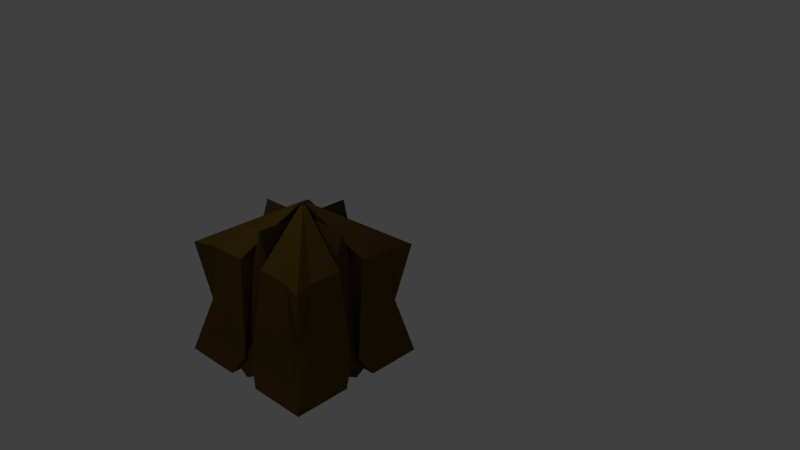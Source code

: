 # Source: cube_m_clocktower_prototype.blend  (saved by Blender 2.78.0; exported with 4.5.12 LTS)
import bpy
from mathutils import Matrix  # noqa: F401  (used for matrix-valued properties, if any)

bpy.ops.wm.read_factory_settings(use_empty=True)
scene = bpy.context.scene
scene.name = 'Scene'

# ---- collections
col_collection_1 = bpy.data.collections.new('Collection 1'); scene.collection.children.link(col_collection_1)

# ---- materials (node trees are filled in below, after node groups)
mat_material = bpy.data.materials.new('Material')
mat_material.alpha_threshold = 0.0
mat_material.use_transparent_shadow = False
mat_material.diffuse_color = (0.1149, 0.06893, 0.00978, 1.0)
mat_material.roughness = 0.5
mat_material.specular_intensity = 0.0
mat_material.line_color = (0.0, 0.0, 0.0, 1.0)
mat_material_001 = bpy.data.materials.new('Material.001')
mat_material_001.alpha_threshold = 0.0
mat_material_001.use_transparent_shadow = False
mat_material_001.diffuse_color = (0.09463, 0.05249, 0.01823, 1.0)
mat_material_001.roughness = 0.5
mat_material_001.specular_intensity = 0.0

# ---- material node trees

# ---- world
world_world = bpy.data.worlds.new('World'); scene.world = world_world
world_world.color = (0.05088, 0.05088, 0.05088)
world_world.use_sun_shadow = False
world_world.sun_shadow_jitter_overblur = 0.0
world_world.cycles.sampling_method = 'MANUAL'

# ---- cameras
cam_camera = bpy.data.cameras.new('Camera')
cam_camera.clip_end = 100.0
cam_camera.lens = 35.0
cam_camera.sensor_width = 32.0
cam_camera.sensor_height = 18.0
cam_camera.ortho_scale = 7.314
cam_camera.dof.focus_distance = 0.0
cam_camera.dof.aperture_fstop = 128.0

# ---- lights
light_point = bpy.data.lights.new('Point', 'POINT')
light_point.transmission_factor = 0.0
light_point.energy = 100.0
light_point.shadow_buffer_clip_start = 0.5
light_point.shadow_soft_size = 0.1
light_point.shadow_maximum_resolution = 0.006
light_point.use_absolute_resolution = True

# ---- meshes
me_cube = bpy.data.meshes.new('Cube')
me_cube.from_pydata([(1.4, -1.4, -1.034), (1.307, -1.307, 1.11), (0.2253, -0.2253, 1.11), (0.7725, -0.212, 0.9624), (1.162, -0.8977, 1.11), (0.2253, -0.7725, 1.11), (0.212, -0.7725, 0.9624), (0.2594, -1.151, 1.11), (1.151, -0.2594, 1.11), (0.3154, -1.4, -1.034), (1.4, -0.3154, -1.034), (0.3154, -0.3154, -1.034), (0.2967, -1.317, -0.8263), (0.9408, -0.212, 0.9624), (0.212, -0.9408, 0.9624), (0.212, -0.212, 0.9624), (1.317, -0.2967, -0.8263), (0.2967, -0.2967, -0.8263), (0.7725, -0.2253, 1.11), (0.8977, -1.162, 1.11), (0.09503, -0.09503, 1.839), (0.01854, -0.01854, 1.839), (0.09503, -0.07341, 1.839), (0.02171, -0.07443, 1.839), (0.02141, -0.09503, 1.839), (0.09503, -0.02141, 1.839), (0.07442, -0.02171, 1.839), (0.07341, -0.09503, 1.839), (0.08422, -0.08422, 1.839), (0.08884, -0.0796, 1.839), (0.0796, -0.08884, 1.839), (1.276, -0.08739, -0.6657), (1.129, -0.2544, -0.636), (1.281, -1.149, -0.6657), (0.08739, -1.276, -0.6657), (0.2544, -1.129, -0.636), (1.149, -1.281, -0.6657), (1.128, -1.128, 0.002202), (1.008, -1.214, 0.002199), (1.214, -1.008, 0.002205), (-1.4, -1.4, -1.034), (-1.307, -1.307, 1.11), (-0.2253, -0.2253, 1.11), (-0.7725, -0.212, 0.9624), (0.0, -0.7725, 1.636), (-1.162, -0.8977, 1.11), (-0.2253, -0.7725, 1.11), (-0.212, -0.7725, 0.9624), (-0.2594, -1.151, 1.11), (-1.151, -0.2594, 1.11), (-0.3154, -1.4, -1.034), (-1.4, -0.3154, -1.034), (-0.3154, -0.3154, -1.034), (-0.2967, -1.317, -0.8263), (-0.9408, -0.212, 0.9624), (-0.212, -0.9408, 0.9624), (-0.212, -0.212, 0.9624), (0.0, -0.212, 1.636), (0.0, -0.9408, 1.636), (0.0, -1.317, -1.001), (-1.317, -0.2967, -0.8263), (-0.2967, -0.2967, -0.8263), (0.0, -0.2967, -0.8263), (-0.7725, -0.2253, 1.11), (-0.8977, -1.162, 1.11), (-0.09503, -0.09503, 1.839), (-0.01854, -0.01854, 1.839), (-0.09503, -0.07341, 1.839), (-0.02171, -0.07443, 1.839), (-0.02141, -0.09503, 1.839), (-0.09503, -0.02141, 1.839), (-0.07442, -0.02171, 1.839), (-0.07341, -0.09503, 1.839), (-0.08422, -0.08422, 1.839), (-0.08884, -0.0796, 1.839), (-0.0796, -0.08884, 1.839), (-1.276, -0.08739, -0.6657), (-1.129, -0.2544, -0.636), (-1.281, -1.149, -0.6657), (-0.08739, -1.276, -0.6657), (0.0, -1.129, -0.3866), (-0.2544, -1.129, -0.636), (-1.149, -1.281, -0.6657), (-1.128, -1.128, 0.002202), (-1.008, -1.214, 0.002199), (-1.214, -1.008, 0.002205), (1.4, 1.4, -1.034), (1.307, 1.307, 1.11), (0.2253, 0.2253, 1.11), (0.7725, 0.212, 0.9624), (1.162, 0.8977, 1.11), (0.2253, 0.7725, 1.11), (0.212, 0.7725, 0.9624), (0.2594, 1.151, 1.11), (1.151, 0.2594, 1.11), (0.3154, 1.4, -1.034), (1.4, 0.3154, -1.034), (0.3154, 0.3154, -1.034), (0.2967, 1.317, -0.8263), (0.9408, 0.212, 0.9624), (0.212, 0.9408, 0.9624), (0.212, 0.0, 1.636), (0.9408, 0.0, 1.636), (1.317, 0.0, -1.001), (0.212, 0.212, 0.9624), (1.317, 0.2967, -0.8263), (0.2967, 0.0, -0.8263), (0.2967, 0.2967, -0.8263), (0.7725, 0.0, 1.636), (0.7725, 0.2253, 1.11), (0.8977, 1.162, 1.11), (0.09503, 0.09503, 1.839), (0.01854, 0.01854, 1.839), (0.09503, 0.07341, 1.839), (0.02171, 0.07443, 1.839), (0.02141, 0.09503, 1.839), (0.09503, 0.02141, 1.839), (0.07442, 0.02171, 1.839), (0.07341, 0.09503, 1.839), (0.08422, 0.08422, 1.839), (0.08884, 0.0796, 1.839), (0.0796, 0.08884, 1.839), (1.276, 0.08739, -0.6657), (1.129, 0.2544, -0.636), (1.129, 0.0, -0.3866), (1.281, 1.149, -0.6657), (0.08739, 1.276, -0.6657), (0.2544, 1.129, -0.636), (1.149, 1.281, -0.6657), (1.128, 1.128, 0.002202), (1.008, 1.214, 0.002199), (1.214, 1.008, 0.002205), (-1.4, 1.4, -1.034), (-1.307, 1.307, 1.11), (-0.2253, 0.2253, 1.11), (-0.7725, 0.212, 0.9624), (0.0, 0.7725, 1.636), (-1.162, 0.8977, 1.11), (-0.2253, 0.7725, 1.11), (-0.212, 0.7725, 0.9624), (-0.2594, 1.151, 1.11), (-1.151, 0.2594, 1.11), (-0.3154, 1.4, -1.034), (-1.4, 0.3154, -1.034), (-0.3154, 0.3154, -1.034), (-0.2967, 1.317, -0.8263), (-0.9408, 0.212, 0.9624), (-0.212, 0.9408, 0.9624), (0.0, 0.0, -0.8263), (0.0, 0.0, 1.636), (-0.212, 0.0, 1.636), (-0.9408, 0.0, 1.636), (-1.317, 0.0, -1.001), (-0.212, 0.212, 0.9624), (0.0, 0.212, 1.636), (0.0, 0.9408, 1.636), (0.0, 1.317, -1.001), (-1.317, 0.2967, -0.8263), (-0.2967, 0.0, -0.8263), (-0.2967, 0.2967, -0.8263), (0.0, 0.2967, -0.8263), (-0.7725, 0.0, 1.636), (-0.7725, 0.2253, 1.11), (-0.8977, 1.162, 1.11), (-0.09503, 0.09503, 1.839), (-0.01854, 0.01854, 1.839), (-0.09503, 0.07341, 1.839), (-0.02171, 0.07443, 1.839), (-0.02141, 0.09503, 1.839), (-0.09503, 0.02141, 1.839), (-0.07442, 0.02171, 1.839), (-0.07341, 0.09503, 1.839), (-0.08422, 0.08422, 1.839), (-0.08884, 0.0796, 1.839), (-0.0796, 0.08884, 1.839), (-1.276, 0.08739, -0.6657), (-1.129, 0.2544, -0.636), (-1.129, 0.0, -0.3866), (-1.281, 1.149, -0.6657), (-0.08739, 1.276, -0.6657), (0.0, 1.129, -0.3866), (-0.2544, 1.129, -0.636), (-1.149, 1.281, -0.6657), (-1.128, 1.128, 0.002202), (-1.008, 1.214, 0.002199), (-1.214, 1.008, 0.002205)], [], [(2, 5, 23, 21), (2, 18, 3, 15), (34, 7, 14, 35), (36, 38, 19, 7, 34), (5, 7, 24, 23), (7, 5, 6, 14), (11, 9, 12, 17), (4, 8, 25, 22), (31, 8, 4, 39, 33), (31, 10, 16, 32), (10, 11, 17, 16), (11, 10, 0, 9), (58, 14, 6, 44), (124, 102, 13, 32), (101, 149, 57, 15), (15, 3, 108, 101), (62, 17, 12, 59), (35, 14, 58, 80), (106, 17, 62, 148), (103, 16, 17, 106), (1, 4, 22, 20), (44, 6, 15, 57), (7, 19, 27, 24), (6, 5, 2, 15), (108, 3, 13, 102), (19, 1, 20, 27), (3, 18, 8, 13), (21, 23, 30, 28), (20, 30, 27), (20, 29, 28), (26, 29, 22, 25), (8, 18, 26, 25), (18, 2, 21, 26), (22, 29, 20), (27, 30, 23, 24), (28, 29, 26, 21), (28, 30, 20), (19, 38, 37, 1), (0, 33, 39, 37), (103, 124, 32, 16), (8, 31, 32, 13), (10, 31, 33, 0), (12, 35, 80, 59), (0, 36, 34, 9), (9, 34, 35, 12), (37, 38, 36, 0), (37, 39, 4, 1), (42, 66, 68, 46), (42, 56, 43, 63), (79, 81, 55, 48), (82, 79, 48, 64, 84), (46, 68, 69, 48), (48, 55, 47, 46), (52, 61, 53, 50), (45, 67, 70, 49), (76, 78, 85, 45, 49), (76, 77, 60, 51), (51, 60, 61, 52), (52, 50, 40, 51), (58, 44, 47, 55), (177, 77, 54, 151), (150, 56, 57, 149), (56, 150, 161, 43), (62, 59, 53, 61), (81, 80, 58, 55), (158, 148, 62, 61), (152, 158, 61, 60), (41, 65, 67, 45), (44, 57, 56, 47), (48, 69, 72, 64), (47, 56, 42, 46), (161, 151, 54, 43), (64, 72, 65, 41), (43, 54, 49, 63), (66, 73, 75, 68), (65, 72, 75), (65, 73, 74), (71, 70, 67, 74), (49, 70, 71, 63), (63, 71, 66, 42), (67, 65, 74), (72, 69, 68, 75), (73, 66, 71, 74), (73, 65, 75), (64, 41, 83, 84), (40, 83, 85, 78), (152, 60, 77, 177), (49, 54, 77, 76), (51, 40, 78, 76), (53, 59, 80, 81), (40, 50, 79, 82), (50, 53, 81, 79), (83, 40, 82, 84), (83, 41, 45, 85), (88, 112, 114, 91), (88, 104, 89, 109), (126, 127, 100, 93), (128, 126, 93, 110, 130), (91, 114, 115, 93), (93, 100, 92, 91), (97, 107, 98, 95), (90, 113, 116, 94), (122, 125, 131, 90, 94), (122, 123, 105, 96), (96, 105, 107, 97), (97, 95, 86, 96), (155, 136, 92, 100), (124, 123, 99, 102), (101, 104, 154, 149), (104, 101, 108, 89), (160, 156, 98, 107), (127, 180, 155, 100), (106, 148, 160, 107), (103, 106, 107, 105), (87, 111, 113, 90), (136, 154, 104, 92), (93, 115, 118, 110), (92, 104, 88, 91), (108, 102, 99, 89), (110, 118, 111, 87), (89, 99, 94, 109), (112, 119, 121, 114), (111, 118, 121), (111, 119, 120), (117, 116, 113, 120), (94, 116, 117, 109), (109, 117, 112, 88), (113, 111, 120), (118, 115, 114, 121), (119, 112, 117, 120), (119, 111, 121), (110, 87, 129, 130), (86, 129, 131, 125), (103, 105, 123, 124), (94, 99, 123, 122), (96, 86, 125, 122), (98, 156, 180, 127), (86, 95, 126, 128), (95, 98, 127, 126), (129, 86, 128, 130), (129, 87, 90, 131), (134, 138, 167, 165), (134, 162, 135, 153), (179, 140, 147, 181), (182, 184, 163, 140, 179), (138, 140, 168, 167), (140, 138, 139, 147), (144, 142, 145, 159), (137, 141, 169, 166), (175, 141, 137, 185, 178), (175, 143, 157, 176), (143, 144, 159, 157), (144, 143, 132, 142), (155, 147, 139, 136), (177, 151, 146, 176), (150, 149, 154, 153), (153, 135, 161, 150), (160, 159, 145, 156), (181, 147, 155, 180), (158, 159, 160, 148), (152, 157, 159, 158), (133, 137, 166, 164), (136, 139, 153, 154), (140, 163, 171, 168), (139, 138, 134, 153), (161, 135, 146, 151), (163, 133, 164, 171), (135, 162, 141, 146), (165, 167, 174, 172), (164, 174, 171), (164, 173, 172), (170, 173, 166, 169), (141, 162, 170, 169), (162, 134, 165, 170), (166, 173, 164), (171, 174, 167, 168), (172, 173, 170, 165), (172, 174, 164), (163, 184, 183, 133), (132, 178, 185, 183), (152, 177, 176, 157), (141, 175, 176, 146), (143, 175, 178, 132), (145, 181, 180, 156), (132, 182, 179, 142), (142, 179, 181, 145), (183, 184, 182, 132), (183, 185, 137, 133)])
me_cube.polygons.foreach_set('material_index', [0, 0, 0, 0, 0, 0, 0, 0, 0, 0, 0, 0, 1, 1, 1, 1, 1, 1, 1, 1, 0, 1, 0, 0, 1, 0, 0, 0, 0, 0, 0, 0, 0, 0, 0, 0, 0, 0, 0, 1, 0, 0, 1, 0, 0, 0, 0, 0, 0, 0, 0, 0, 0, 0, 0, 0, 0, 0, 0, 1, 1, 1, 1, 1, 1, 1, 1, 0, 1, 0, 0, 1, 0, 0, 0, 0, 0, 0, 0, 0, 0, 0, 0, 0, 0, 0, 1, 0, 0, 1, 0, 0, 0, 0, 0, 0, 0, 0, 0, 0, 0, 0, 0, 0, 0, 0, 1, 1, 1, 1, 1, 1, 1, 1, 0, 1, 0, 0, 1, 0, 0, 0, 0, 0, 0, 0, 0, 0, 0, 0, 0, 0, 0, 1, 0, 0, 1, 0, 0, 0, 0, 0, 0, 0, 0, 0, 0, 0, 0, 0, 0, 0, 0, 1, 1, 1, 1, 1, 1, 1, 1, 0, 1, 0, 0, 1, 0, 0, 0, 0, 0, 0, 0, 0, 0, 0, 0, 0, 0, 0, 1, 0, 0, 1, 0, 0, 0, 0])
me_cube.materials.append(mat_material)
me_cube.materials.append(mat_material_001)
me_cube.use_remesh_preserve_volume = False
me_cube.use_remesh_preserve_attributes = False
me_cube.use_mirror_vertex_groups = False
me_cube.update()

# ---- objects
ob_point = bpy.data.objects.new('Point', light_point)
ob_cube = bpy.data.objects.new('Cube', me_cube)
ob_camera = bpy.data.objects.new('Camera', cam_camera)

# ---- transforms, parenting, visibility, modifiers, constraints
ob_point.location = (-1.169, -2.412, 6.925)
ob_point.lineart.crease_threshold = 0.0
ob_cube.location = (0.0, 0.0, 1.0)
ob_cube.lock_rotations_4d = False
ob_cube.empty_display_type = 'ARROWS'
ob_cube.lineart.crease_threshold = 0.0
ob_camera.location = (10.09, -8.9, 8.793)
ob_camera.rotation_euler = (1.131, -0.03415, 0.7426)
ob_camera.lock_rotations_4d = False
ob_camera.empty_display_type = 'ARROWS'
ob_camera.color = (0.0, 0.0, 0.0, 0.0)
ob_camera.display_type = 'WIRE'
ob_camera.lineart.crease_threshold = 0.0

# ---- collection membership
col_collection_1.objects.link(ob_point)
col_collection_1.objects.link(ob_cube)
col_collection_1.objects.link(ob_camera)

# ---- scene / render settings (as saved in the file)
scene.camera = ob_camera
scene.frame_start = 1; scene.frame_end = 250; scene.frame_set(1)
scene.render.engine = 'BLENDER_EEVEE_NEXT'
scene.render.dither_intensity = 0.0
scene.cycles.use_denoising = False
scene.cycles.samples = 128
scene.cycles.sampling_pattern = 'TABULATED_SOBOL'
scene.cycles.light_sampling_threshold = 0.0
scene.cycles.use_adaptive_sampling = False
scene.cycles.use_light_tree = False
scene.cycles.blur_glossy = 0.0
scene.cycles.sample_clamp_indirect = 0.0
scene.view_settings.view_transform = 'Standard'
bpy.context.view_layer.update()
